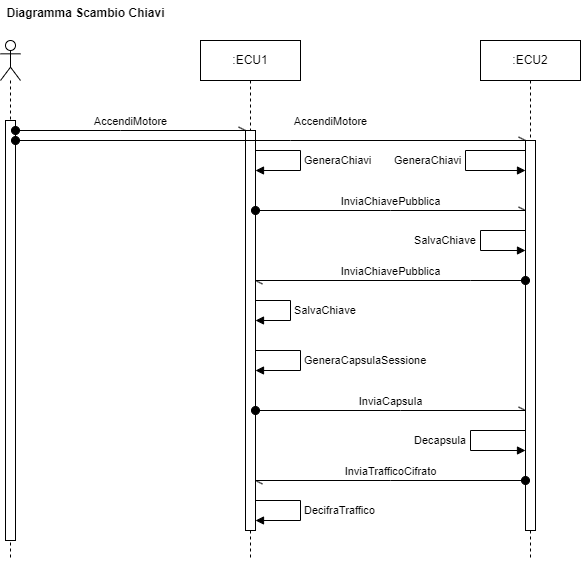

The diagram above was exported from draw.io. Its source (the exported page's mxGraphModel, read from the mxfile embedded in the PNG):
<mxGraphModel dx="1036" dy="606" grid="1" gridSize="10" guides="1" tooltips="1" connect="1" arrows="1" fold="1" page="1" pageScale="1" pageWidth="1169" pageHeight="827" math="0" shadow="0">
  <root>
    <mxCell id="0" />
    <mxCell id="1" parent="0" />
    <mxCell id="DBaoS5iAthSgVeB0_g5Z-11" value="" style="shape=umlLifeline;perimeter=lifelinePerimeter;whiteSpace=wrap;html=1;container=1;dropTarget=0;collapsible=0;recursiveResize=0;outlineConnect=0;portConstraint=eastwest;newEdgeStyle={&quot;edgeStyle&quot;:&quot;elbowEdgeStyle&quot;,&quot;elbow&quot;:&quot;vertical&quot;,&quot;curved&quot;:0,&quot;rounded&quot;:0};participant=umlActor;" parent="1" vertex="1">
      <mxGeometry x="40" y="40" width="20" height="520" as="geometry" />
    </mxCell>
    <mxCell id="DBaoS5iAthSgVeB0_g5Z-15" value="" style="html=1;points=[];perimeter=orthogonalPerimeter;outlineConnect=0;targetShapes=umlLifeline;portConstraint=eastwest;newEdgeStyle={&quot;edgeStyle&quot;:&quot;elbowEdgeStyle&quot;,&quot;elbow&quot;:&quot;vertical&quot;,&quot;curved&quot;:0,&quot;rounded&quot;:0};" parent="DBaoS5iAthSgVeB0_g5Z-11" vertex="1">
      <mxGeometry x="5" y="80" width="10" height="420" as="geometry" />
    </mxCell>
    <mxCell id="DBaoS5iAthSgVeB0_g5Z-13" value=":ECU1" style="shape=umlLifeline;perimeter=lifelinePerimeter;whiteSpace=wrap;html=1;container=1;dropTarget=0;collapsible=0;recursiveResize=0;outlineConnect=0;portConstraint=eastwest;newEdgeStyle={&quot;edgeStyle&quot;:&quot;elbowEdgeStyle&quot;,&quot;elbow&quot;:&quot;vertical&quot;,&quot;curved&quot;:0,&quot;rounded&quot;:0};" parent="1" vertex="1">
      <mxGeometry x="240" y="40" width="100" height="520" as="geometry" />
    </mxCell>
    <mxCell id="DBaoS5iAthSgVeB0_g5Z-16" value="" style="html=1;points=[];perimeter=orthogonalPerimeter;outlineConnect=0;targetShapes=umlLifeline;portConstraint=eastwest;newEdgeStyle={&quot;edgeStyle&quot;:&quot;elbowEdgeStyle&quot;,&quot;elbow&quot;:&quot;vertical&quot;,&quot;curved&quot;:0,&quot;rounded&quot;:0};" parent="DBaoS5iAthSgVeB0_g5Z-13" vertex="1">
      <mxGeometry x="45" y="90" width="10" height="400" as="geometry" />
    </mxCell>
    <mxCell id="DBaoS5iAthSgVeB0_g5Z-28" value="SalvaChiave" style="html=1;align=left;spacingLeft=2;endArrow=block;rounded=0;edgeStyle=orthogonalEdgeStyle;curved=0;rounded=0;" parent="DBaoS5iAthSgVeB0_g5Z-13" source="DBaoS5iAthSgVeB0_g5Z-16" target="DBaoS5iAthSgVeB0_g5Z-16" edge="1">
      <mxGeometry relative="1" as="geometry">
        <mxPoint x="60" y="170" as="sourcePoint" />
        <Array as="points">
          <mxPoint x="90" y="260" />
          <mxPoint x="90" y="280" />
        </Array>
        <mxPoint x="65" y="200" as="targetPoint" />
      </mxGeometry>
    </mxCell>
    <mxCell id="DBaoS5iAthSgVeB0_g5Z-31" value="GeneraChiavi" style="html=1;align=left;spacingLeft=2;endArrow=block;rounded=0;edgeStyle=orthogonalEdgeStyle;curved=0;rounded=0;" parent="DBaoS5iAthSgVeB0_g5Z-13" source="DBaoS5iAthSgVeB0_g5Z-16" target="DBaoS5iAthSgVeB0_g5Z-16" edge="1">
      <mxGeometry relative="1" as="geometry">
        <mxPoint x="65" y="100" as="sourcePoint" />
        <Array as="points">
          <mxPoint x="100" y="110" />
          <mxPoint x="100" y="130" />
        </Array>
        <mxPoint x="65" y="120" as="targetPoint" />
      </mxGeometry>
    </mxCell>
    <mxCell id="DBaoS5iAthSgVeB0_g5Z-36" value="GeneraCapsulaSessione" style="html=1;align=left;spacingLeft=2;endArrow=block;rounded=0;edgeStyle=orthogonalEdgeStyle;curved=0;rounded=0;" parent="DBaoS5iAthSgVeB0_g5Z-13" source="DBaoS5iAthSgVeB0_g5Z-16" target="DBaoS5iAthSgVeB0_g5Z-16" edge="1">
      <mxGeometry relative="1" as="geometry">
        <mxPoint x="65" y="310" as="sourcePoint" />
        <Array as="points">
          <mxPoint x="100" y="310" />
          <mxPoint x="100" y="330" />
        </Array>
        <mxPoint x="65" y="330" as="targetPoint" />
      </mxGeometry>
    </mxCell>
    <mxCell id="_ktdqWeV7fVdSu887R9G-1" value="DecifraTraffico" style="html=1;align=left;spacingLeft=2;endArrow=block;rounded=0;edgeStyle=orthogonalEdgeStyle;curved=0;rounded=0;" parent="DBaoS5iAthSgVeB0_g5Z-13" source="DBaoS5iAthSgVeB0_g5Z-16" target="DBaoS5iAthSgVeB0_g5Z-16" edge="1">
      <mxGeometry relative="1" as="geometry">
        <mxPoint x="80" y="460" as="sourcePoint" />
        <Array as="points">
          <mxPoint x="100" y="460" />
          <mxPoint x="100" y="480" />
        </Array>
        <mxPoint x="80" y="480" as="targetPoint" />
      </mxGeometry>
    </mxCell>
    <mxCell id="DBaoS5iAthSgVeB0_g5Z-14" value=":ECU2" style="shape=umlLifeline;perimeter=lifelinePerimeter;whiteSpace=wrap;html=1;container=1;dropTarget=0;collapsible=0;recursiveResize=0;outlineConnect=0;portConstraint=eastwest;newEdgeStyle={&quot;edgeStyle&quot;:&quot;elbowEdgeStyle&quot;,&quot;elbow&quot;:&quot;vertical&quot;,&quot;curved&quot;:0,&quot;rounded&quot;:0};" parent="1" vertex="1">
      <mxGeometry x="520" y="40" width="100" height="520" as="geometry" />
    </mxCell>
    <mxCell id="DBaoS5iAthSgVeB0_g5Z-18" value="" style="html=1;points=[];perimeter=orthogonalPerimeter;outlineConnect=0;targetShapes=umlLifeline;portConstraint=eastwest;newEdgeStyle={&quot;edgeStyle&quot;:&quot;elbowEdgeStyle&quot;,&quot;elbow&quot;:&quot;vertical&quot;,&quot;curved&quot;:0,&quot;rounded&quot;:0};" parent="DBaoS5iAthSgVeB0_g5Z-14" vertex="1">
      <mxGeometry x="45" y="100" width="10" height="390" as="geometry" />
    </mxCell>
    <mxCell id="DBaoS5iAthSgVeB0_g5Z-30" value="SalvaChiave" style="html=1;align=left;spacingLeft=2;endArrow=block;rounded=0;edgeStyle=orthogonalEdgeStyle;curved=0;rounded=0;" parent="DBaoS5iAthSgVeB0_g5Z-14" source="DBaoS5iAthSgVeB0_g5Z-18" target="DBaoS5iAthSgVeB0_g5Z-18" edge="1">
      <mxGeometry y="-70" relative="1" as="geometry">
        <mxPoint x="40" y="130" as="sourcePoint" />
        <Array as="points">
          <mxPoint y="190" />
          <mxPoint y="210" />
        </Array>
        <mxPoint x="40" y="160" as="targetPoint" />
        <mxPoint as="offset" />
      </mxGeometry>
    </mxCell>
    <mxCell id="DBaoS5iAthSgVeB0_g5Z-33" value="GeneraChiavi" style="html=1;align=left;spacingLeft=2;endArrow=block;rounded=0;edgeStyle=orthogonalEdgeStyle;curved=0;rounded=0;" parent="DBaoS5iAthSgVeB0_g5Z-14" source="DBaoS5iAthSgVeB0_g5Z-18" target="DBaoS5iAthSgVeB0_g5Z-18" edge="1">
      <mxGeometry y="-75" relative="1" as="geometry">
        <mxPoint x="30" y="110" as="sourcePoint" />
        <Array as="points">
          <mxPoint x="-15" y="110" />
          <mxPoint x="-15" y="130" />
        </Array>
        <mxPoint x="30" y="130" as="targetPoint" />
        <mxPoint as="offset" />
      </mxGeometry>
    </mxCell>
    <mxCell id="DBaoS5iAthSgVeB0_g5Z-38" value="Decapsula" style="html=1;align=left;spacingLeft=2;endArrow=block;rounded=0;edgeStyle=orthogonalEdgeStyle;curved=0;rounded=0;" parent="DBaoS5iAthSgVeB0_g5Z-14" source="DBaoS5iAthSgVeB0_g5Z-18" target="DBaoS5iAthSgVeB0_g5Z-18" edge="1">
      <mxGeometry y="-60" relative="1" as="geometry">
        <mxPoint x="35" y="390" as="sourcePoint" />
        <Array as="points">
          <mxPoint x="-10" y="390" />
          <mxPoint x="-10" y="410" />
        </Array>
        <mxPoint x="35" y="410" as="targetPoint" />
        <mxPoint as="offset" />
      </mxGeometry>
    </mxCell>
    <mxCell id="DBaoS5iAthSgVeB0_g5Z-17" value="AccendiMotore" style="html=1;verticalAlign=bottom;startArrow=oval;endArrow=openAsync;startSize=8;edgeStyle=elbowEdgeStyle;elbow=vertical;curved=0;rounded=0;endFill=0;" parent="1" source="DBaoS5iAthSgVeB0_g5Z-15" target="DBaoS5iAthSgVeB0_g5Z-16" edge="1">
      <mxGeometry relative="1" as="geometry">
        <mxPoint x="70" y="130" as="sourcePoint" />
        <Array as="points">
          <mxPoint x="160" y="130" />
        </Array>
      </mxGeometry>
    </mxCell>
    <mxCell id="DBaoS5iAthSgVeB0_g5Z-19" value="InviaChiavePubblica" style="html=1;verticalAlign=bottom;startArrow=oval;endArrow=openAsync;startSize=8;edgeStyle=elbowEdgeStyle;elbow=vertical;curved=0;rounded=0;endFill=0;" parent="1" source="DBaoS5iAthSgVeB0_g5Z-16" target="DBaoS5iAthSgVeB0_g5Z-18" edge="1">
      <mxGeometry relative="1" as="geometry">
        <mxPoint x="297" y="142" as="sourcePoint" />
        <Array as="points">
          <mxPoint x="430" y="210" />
        </Array>
      </mxGeometry>
    </mxCell>
    <mxCell id="DBaoS5iAthSgVeB0_g5Z-23" value="InviaChiavePubblica" style="html=1;verticalAlign=bottom;startArrow=oval;startFill=1;endArrow=openAsync;startSize=8;edgeStyle=elbowEdgeStyle;elbow=vertical;curved=0;rounded=0;endFill=0;" parent="1" source="DBaoS5iAthSgVeB0_g5Z-18" target="DBaoS5iAthSgVeB0_g5Z-16" edge="1">
      <mxGeometry width="60" relative="1" as="geometry">
        <mxPoint x="555" y="170.06" as="sourcePoint" />
        <mxPoint x="290" y="169.99999999999994" as="targetPoint" />
        <Array as="points">
          <mxPoint x="510" y="280" />
        </Array>
      </mxGeometry>
    </mxCell>
    <mxCell id="DBaoS5iAthSgVeB0_g5Z-34" value="AccendiMotore" style="html=1;verticalAlign=bottom;startArrow=oval;endArrow=openAsync;startSize=8;edgeStyle=elbowEdgeStyle;elbow=vertical;curved=0;rounded=0;endFill=0;" parent="1" source="DBaoS5iAthSgVeB0_g5Z-15" target="DBaoS5iAthSgVeB0_g5Z-18" edge="1">
      <mxGeometry x="0.2353" y="10" relative="1" as="geometry">
        <mxPoint x="340" y="130.33333333333337" as="sourcePoint" />
        <mxPoint x="580" y="130" as="targetPoint" />
        <Array as="points">
          <mxPoint x="330" y="140" />
        </Array>
        <mxPoint as="offset" />
      </mxGeometry>
    </mxCell>
    <mxCell id="DBaoS5iAthSgVeB0_g5Z-37" value="InviaCapsula" style="html=1;verticalAlign=bottom;startArrow=oval;startFill=1;endArrow=openAsync;startSize=8;edgeStyle=elbowEdgeStyle;elbow=vertical;curved=0;rounded=0;endFill=0;" parent="1" source="DBaoS5iAthSgVeB0_g5Z-16" target="DBaoS5iAthSgVeB0_g5Z-18" edge="1">
      <mxGeometry width="60" relative="1" as="geometry">
        <mxPoint x="370" y="420" as="sourcePoint" />
        <mxPoint x="430" y="420" as="targetPoint" />
        <Array as="points">
          <mxPoint x="440" y="410" />
        </Array>
      </mxGeometry>
    </mxCell>
    <mxCell id="DBaoS5iAthSgVeB0_g5Z-40" value="Diagramma Scambio Chiavi" style="text;align=center;fontStyle=1;verticalAlign=middle;spacingLeft=3;spacingRight=3;strokeColor=none;rotatable=0;points=[[0,0.5],[1,0.5]];portConstraint=eastwest;html=1;" parent="1" vertex="1">
      <mxGeometry x="40" width="170" height="26" as="geometry" />
    </mxCell>
    <mxCell id="5AtZAZMFv1BDhY_HT7Su-1" value="InviaTrafficoCifrato" style="html=1;verticalAlign=bottom;startArrow=oval;startFill=1;endArrow=openAsync;startSize=8;edgeStyle=elbowEdgeStyle;elbow=vertical;curved=0;rounded=0;endFill=0;" parent="1" source="DBaoS5iAthSgVeB0_g5Z-18" target="DBaoS5iAthSgVeB0_g5Z-16" edge="1">
      <mxGeometry width="60" relative="1" as="geometry">
        <mxPoint x="670" y="510" as="sourcePoint" />
        <mxPoint x="730" y="510" as="targetPoint" />
        <Array as="points">
          <mxPoint x="430" y="480" />
        </Array>
      </mxGeometry>
    </mxCell>
  </root>
</mxGraphModel>